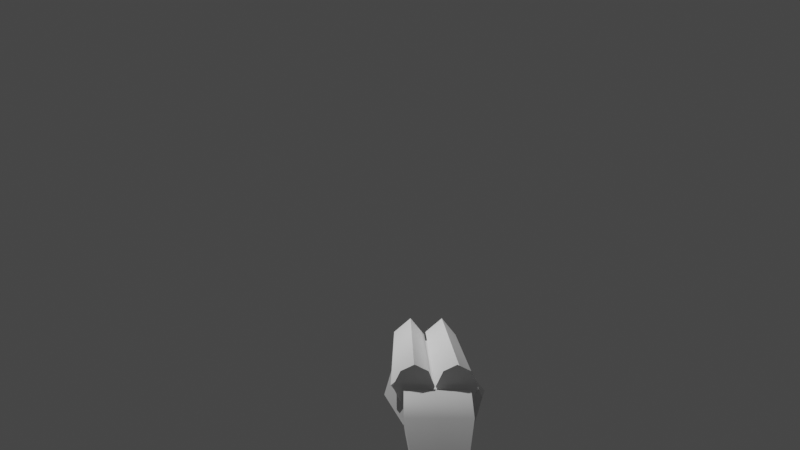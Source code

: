 # Source: dbarrel.blend  (saved by Blender 3.3.6; exported with 4.5.12 LTS)
import bpy
from mathutils import Matrix  # noqa: F401  (used for matrix-valued properties, if any)

bpy.ops.wm.read_factory_settings(use_empty=True)
scene = bpy.context.scene
scene.name = 'Scene'

# ---- collections
col_collection = bpy.data.collections.new('Collection'); scene.collection.children.link(col_collection)

# ---- materials (node trees are filled in below, after node groups)
mat_material = bpy.data.materials.new('Material')
mat_material.alpha_threshold = 0.0
mat_material.use_transparent_shadow = False
mat_material.roughness = 0.5
mat_material.line_color = (0.0, 0.0, 0.0, 1.0)

# ---- node groups
ng_auto_smooth = bpy.data.node_groups.new('Auto Smooth', 'GeometryNodeTree')
_s = ng_auto_smooth.interface.new_socket(name='Geometry', in_out='OUTPUT', socket_type='NodeSocketGeometry')
_s = ng_auto_smooth.interface.new_socket(name='Geometry', in_out='INPUT', socket_type='NodeSocketGeometry')
_s = ng_auto_smooth.interface.new_socket(name='Angle', in_out='INPUT', socket_type='NodeSocketFloat')
_s.subtype = 'ANGLE'
_s.min_value = 0.0
_s.max_value = 3.142
ng_auto_smooth.is_modifier = True
_N = ng_auto_smooth.nodes; _L = ng_auto_smooth.links
n0 = _N.new('NodeGroupOutput'); n0.name = 'Group Output'; n0.location = (480, -100)
n1 = _N.new('NodeGroupInput'); n1.name = 'Group Input'; n1.location = (-420, -300)
n2 = _N.new('NodeGroupInput'); n2.name = 'Group Input.001'; n2.location = (-60, -100)
n3 = _N.new('GeometryNodeSetShadeSmooth'); n3.name = 'Set Shade Smooth'; n3.location = (120, -100)
n3.domain = 'EDGE'
n4 = _N.new('GeometryNodeSetShadeSmooth'); n4.name = 'Set Shade Smooth.001'; n4.location = (300, -100)
n5 = _N.new('GeometryNodeInputMeshEdgeAngle'); n5.name = 'Edge Angle'; n5.location = (-420, -220)
n6 = _N.new('GeometryNodeInputEdgeSmooth'); n6.name = 'Is Edge Smooth'; n6.location = (-60, -160)
n7 = _N.new('GeometryNodeInputShadeSmooth'); n7.name = 'Is Face Smooth'; n7.location = (-240, -340)
n8 = _N.new('FunctionNodeBooleanMath'); n8.name = 'Boolean Math'; n8.location = (-60, -220)
n9 = _N.new('FunctionNodeCompare'); n9.name = 'Compare'; n9.location = (-240, -180)
n9.operation = 'LESS_EQUAL'
_L.new(n5.outputs[0], n9.inputs[0])
_L.new(n4.outputs[0], n0.inputs[0])
_L.new(n1.outputs[1], n9.inputs[1])
_L.new(n9.outputs[0], n8.inputs[0])
_L.new(n7.outputs[0], n8.inputs[1])
_L.new(n2.outputs[0], n3.inputs[0])
_L.new(n6.outputs[0], n3.inputs[1])
_L.new(n3.outputs[0], n4.inputs[0])
_L.new(n8.outputs[0], n3.inputs[2])
n0.is_active_output = True

# ---- material node trees
mat_material.use_nodes = True; mat_material.node_tree.nodes.clear()
_N = mat_material.node_tree.nodes; _L = mat_material.node_tree.links
n0 = _N.new('ShaderNodeOutputMaterial'); n0.name = 'Material Output'; n0.location = (300, 300)
n1 = _N.new('ShaderNodeBsdfPrincipled'); n1.name = 'Principled BSDF'; n1.location = (10, 300)
n1.distribution = 'GGX'
n1.subsurface_method = 'RANDOM_WALK_SKIN'
n1.inputs[3].default_value = 1.45
n1.inputs[27].default_value = (0.0, 0.0, 0.0, 1.0)
n1.inputs[28].default_value = 1.0
_L.new(n1.outputs[0], n0.inputs[0])
n0.is_active_output = True

# ---- world
world_world = bpy.data.worlds.new('World'); scene.world = world_world
world_world.use_nodes = True; world_world.node_tree.nodes.clear()
_N = world_world.node_tree.nodes; _L = world_world.node_tree.links
n0 = _N.new('ShaderNodeOutputWorld'); n0.name = 'World Output'; n0.location = (300, 300)
n1 = _N.new('ShaderNodeBackground'); n1.name = 'Background'; n1.location = (10, 300)
n1.inputs[0].default_value = (0.05088, 0.05088, 0.05088, 1.0)
_L.new(n1.outputs[0], n0.inputs[0])
n0.is_active_output = True
world_world.color = (0.05088, 0.05088, 0.05088)
world_world.use_sun_shadow = False
world_world.sun_shadow_jitter_overblur = 0.0

# ---- cameras
cam_camera = bpy.data.cameras.new('Camera')
cam_camera.clip_end = 100.0
cam_camera.lens = 36.8
cam_camera.ortho_scale = 7.314

# ---- lights
light_light = bpy.data.lights.new('Light', 'POINT')
light_light.transmission_factor = 0.0
light_light.energy = 1000.0
light_light.shadow_soft_size = 0.1
light_light.shadow_maximum_resolution = 0.006
light_light.use_absolute_resolution = True

# ---- meshes
me_cube = bpy.data.meshes.new('Cube')
me_cube.from_pydata([(5.048, 0.1595, 0.8131), (-0.3716, 0.0994, 0.4363), (5.048, -0.9399, 0.8131), (-0.6122, -1.0, 0.428), (-0.3918, 0.0994, 1.0), (-1.925, -0.1551, -0.4112), (-0.3918, -1.0, 1.0), (-1.925, -0.7399, -0.4112), (-1.925, -0.4503, -0.4112), (-1.0, -1.0, 0.7327), (-1.0, 0.0994, 0.7327), (-0.3918, -0.4503, 1.0), (-1.0, -0.4503, 0.7327), (5.08, 0.1295, 0.6334), (5.08, -0.9699, 0.6334), (5.048, -0.3902, 0.8131), (-0.6113, -0.4503, 0.1541), (5.08, -0.4202, 0.6334), (1.973, 0.4641, 0.3456), (2.314, -1.484, 0.3398), (-0.6113, -0.1755, 0.1541), (-0.6113, -0.7252, 0.1541), (5.08, -0.6951, 0.6334), (5.08, -0.1454, 0.6334), (2.541, -0.4353, 0.03343), (2.541, -0.1604, 0.03343), (2.541, -0.7101, 0.03343)], [], [(0, 4, 11, 6, 2, 15), (3, 19, 14, 2, 6, 9, 7), (12, 11, 4, 10), (5, 1, 20, 16, 21, 3, 7, 8), (17, 15, 2, 14, 22), (5, 10, 4, 0, 13, 18, 1), (8, 12, 10, 5), (7, 9, 12, 8), (9, 6, 11, 12), (26, 22, 14, 19), (25, 23, 17, 24), (13, 0, 15, 17, 23), (20, 25, 24, 16), (1, 18, 25, 20), (18, 13, 23, 25), (21, 26, 19, 3), (16, 24, 26, 21), (24, 17, 22, 26)])
me_cube.polygons.foreach_set('use_smooth', [True] * 18)
_uv = me_cube.uv_layers.new(name='UVMap')
_uv.uv.foreach_set('vector', [0.625, 0.5, 0.875, 0.5, 0.875, 0.625, 0.875, 0.75, 0.625, 0.75, 0.625, 0.625, 0.375, 0.75, 0.4375, 0.75, 0.5, 0.75, 0.625, 0.75, 0.625, 1.0, 0.5, 1.0, 0.375, 1.0, 0.5, 0.125, 0.625, 0.125, 0.625, 0.25, 0.5, 0.25, 0.125, 0.5, 0.375, 0.5, 0.375, 0.5625, 0.375, 0.625, 0.375, 0.6875, 0.375, 0.75, 0.125, 0.75, 0.125, 0.625, 0.5, 0.625, 0.625, 0.625, 0.625, 0.75, 0.5, 0.75, 0.5, 0.6875, 0.375, 0.25, 0.5, 0.25, 0.625, 0.25, 0.625, 0.5, 0.5, 0.5, 0.4375, 0.5, 0.375, 0.5, 0.375, 0.125, 0.5, 0.125, 0.5, 0.25, 0.375, 0.25, 0.375, 0.0, 0.5, 0.0, 0.5, 0.125, 0.375, 0.125, 0.5, 0.0, 0.625, 0.0, 0.625, 0.125, 0.5, 0.125, 0.4375, 0.6875, 0.5, 0.6875, 0.5, 0.75, 0.4375, 0.75, 0.4375, 0.5625, 0.5, 0.5625, 0.5, 0.625, 0.4375, 0.625, 0.5, 0.5, 0.625, 0.5, 0.625, 0.625, 0.5, 0.625, 0.5, 0.5625, 0.375, 0.5625, 0.4375, 0.5625, 0.4375, 0.625, 0.375, 0.625, 0.375, 0.5, 0.4375, 0.5, 0.4375, 0.5625, 0.375, 0.5625, 0.4375, 0.5, 0.5, 0.5, 0.5, 0.5625, 0.4375, 0.5625, 0.375, 0.6875, 0.4375, 0.6875, 0.4375, 0.75, 0.375, 0.75, 0.375, 0.625, 0.4375, 0.625, 0.4375, 0.6875, 0.375, 0.6875, 0.4375, 0.625, 0.5, 0.625, 0.5, 0.6875, 0.4375, 0.6875])
me_cube.materials.append(mat_material)
me_cube.use_mirror_vertex_groups = False
me_cube.update()
me_cube_002 = bpy.data.meshes.new('Cube.002')
me_cube_002.from_pydata([(-1.0, -1.0, -1.0), (-1.0, -1.0, 1.0), (-1.0, 1.0, -1.0), (-1.0, 1.0, 1.0), (1.0, -1.0, -1.0), (1.0, -1.0, 1.0), (1.0, 1.0, -1.0), (1.0, 1.0, 1.0)], [], [(0, 1, 3, 2), (2, 3, 7, 6), (6, 7, 5, 4), (4, 5, 1, 0), (2, 6, 4, 0), (7, 3, 1, 5)])
_uv = me_cube_002.uv_layers.new(name='UVMap')
_uv.uv.foreach_set('vector', [0.375, 0.0, 0.625, 0.0, 0.625, 0.25, 0.375, 0.25, 0.375, 0.25, 0.625, 0.25, 0.625, 0.5, 0.375, 0.5, 0.375, 0.5, 0.625, 0.5, 0.625, 0.75, 0.375, 0.75, 0.375, 0.75, 0.625, 0.75, 0.625, 1.0, 0.375, 1.0, 0.125, 0.5, 0.375, 0.5, 0.375, 0.75, 0.125, 0.75, 0.625, 0.5, 0.875, 0.5, 0.875, 0.75, 0.625, 0.75])
me_cube_002.update()
me_cube_003 = bpy.data.meshes.new('Cube.003')
me_cube_003.from_pydata([(-1.0, -1.0, -1.0), (-1.0, -1.0, 1.0), (-1.0, 1.0, -1.0), (-1.0, 1.0, 1.0), (1.0, -1.0, -1.0), (1.0, -1.0, 1.0), (1.0, 1.0, -1.0), (1.0, 1.0, 1.0)], [], [(0, 1, 3, 2), (2, 3, 7, 6), (6, 7, 5, 4), (4, 5, 1, 0), (2, 6, 4, 0), (7, 3, 1, 5)])
_uv = me_cube_003.uv_layers.new(name='UVMap')
_uv.uv.foreach_set('vector', [0.375, 0.0, 0.625, 0.0, 0.625, 0.25, 0.375, 0.25, 0.375, 0.25, 0.625, 0.25, 0.625, 0.5, 0.375, 0.5, 0.375, 0.5, 0.625, 0.5, 0.625, 0.75, 0.375, 0.75, 0.375, 0.75, 0.625, 0.75, 0.625, 1.0, 0.375, 1.0, 0.125, 0.5, 0.375, 0.5, 0.375, 0.75, 0.125, 0.75, 0.625, 0.5, 0.875, 0.5, 0.875, 0.75, 0.625, 0.75])
me_cube_003.update()
me_cube_001 = bpy.data.meshes.new('Cube.001')
me_cube_001.from_pydata([(-1.0, -1.0, -1.0), (-1.0, -1.0, 1.0), (-1.0, 1.0, -1.0), (-1.0, 1.0, 1.0), (1.0, -1.0, -1.0), (1.0, -1.0, 1.0), (1.0, 1.0, -1.0), (1.0, 1.0, 1.0), (-1.0, 0.0, -1.0), (-1.0, -1.434, 0.0), (-1.0, 0.0, 1.433), (-1.0, 1.548, 0.0), (0.0, 1.0, -1.0), (0.0, 1.0, 1.0), (1.0, 1.548, 0.0), (1.0, 0.0, -1.32), (1.0, 0.0, 1.433), (1.0, -1.434, 0.0), (0.0, -1.0, -1.0), (0.0, -1.0, 1.0), (0.0, 0.0, 1.433), (0.0, 0.0, -1.32), (0.0, -1.434, 0.0), (1.0, 0.0, 0.0), (0.0, 1.548, 0.0), (-1.0, 0.0, 0.0)], [], [(25, 10, 3, 11), (24, 13, 7, 14), (23, 16, 5, 17), (22, 19, 1, 9), (21, 15, 4, 18), (20, 10, 1, 19), (16, 20, 19, 5), (7, 13, 20, 16), (13, 3, 10, 20), (8, 21, 18, 0), (2, 12, 21, 8), (12, 6, 15, 21), (18, 22, 9, 0), (4, 17, 22, 18), (17, 5, 19, 22), (15, 23, 17, 4), (6, 14, 23, 15), (14, 7, 16, 23), (12, 24, 14, 6), (2, 11, 24, 12), (11, 3, 13, 24), (8, 25, 11, 2), (0, 9, 25, 8), (9, 1, 10, 25)])
_uv = me_cube_001.uv_layers.new(name='UVMap')
_uv.uv.foreach_set('vector', [0.5, 0.125, 0.625, 0.125, 0.625, 0.25, 0.5, 0.25, 0.5, 0.375, 0.625, 0.375, 0.625, 0.5, 0.5, 0.5, 0.5, 0.625, 0.625, 0.625, 0.625, 0.75, 0.5, 0.75, 0.5, 0.875, 0.625, 0.875, 0.625, 1.0, 0.5, 1.0, 0.25, 0.625, 0.375, 0.625, 0.375, 0.75, 0.25, 0.75, 0.75, 0.625, 0.875, 0.625, 0.875, 0.75, 0.75, 0.75, 0.625, 0.625, 0.75, 0.625, 0.75, 0.75, 0.625, 0.75, 0.625, 0.5, 0.75, 0.5, 0.75, 0.625, 0.625, 0.625, 0.75, 0.5, 0.875, 0.5, 0.875, 0.625, 0.75, 0.625, 0.125, 0.625, 0.25, 0.625, 0.25, 0.75, 0.125, 0.75, 0.125, 0.5, 0.25, 0.5, 0.25, 0.625, 0.125, 0.625, 0.25, 0.5, 0.375, 0.5, 0.375, 0.625, 0.25, 0.625, 0.375, 0.875, 0.5, 0.875, 0.5, 1.0, 0.375, 1.0, 0.375, 0.75, 0.5, 0.75, 0.5, 0.875, 0.375, 0.875, 0.5, 0.75, 0.625, 0.75, 0.625, 0.875, 0.5, 0.875, 0.375, 0.625, 0.5, 0.625, 0.5, 0.75, 0.375, 0.75, 0.375, 0.5, 0.5, 0.5, 0.5, 0.625, 0.375, 0.625, 0.5, 0.5, 0.625, 0.5, 0.625, 0.625, 0.5, 0.625, 0.375, 0.375, 0.5, 0.375, 0.5, 0.5, 0.375, 0.5, 0.375, 0.25, 0.5, 0.25, 0.5, 0.375, 0.375, 0.375, 0.5, 0.25, 0.625, 0.25, 0.625, 0.375, 0.5, 0.375, 0.375, 0.125, 0.5, 0.125, 0.5, 0.25, 0.375, 0.25, 0.375, 0.0, 0.5, 0.0, 0.5, 0.125, 0.375, 0.125, 0.5, 0.0, 0.625, 0.0, 0.625, 0.125, 0.5, 0.125])
me_cube_001.update()
me_cube_004 = bpy.data.meshes.new('Cube.004')
me_cube_004.from_pydata([(-1.0, -1.0, -1.0), (-1.0, -1.0, 1.0), (-1.0, 1.0, -1.0), (-1.0, 1.0, 1.0), (1.0, -1.0, -1.0), (1.0, -1.0, 1.0), (1.0, 1.0, -1.0), (1.0, 1.0, 1.0), (-1.0, 0.0, -1.0), (-1.0, -1.434, 0.0), (-1.0, 0.0, 1.433), (-1.0, 1.548, 0.0), (0.0, 1.0, -1.0), (0.0, 1.0, 1.0), (1.0, 1.548, 0.0), (1.0, 0.0, -1.32), (1.0, 0.0, 1.433), (1.0, -1.434, 0.0), (0.0, -1.0, -1.0), (0.0, -1.0, 1.0), (0.0, 0.0, 1.433), (0.0, 0.0, -1.32), (0.0, -1.434, 0.0), (1.0, 0.0, 0.0), (0.0, 1.548, 0.0), (-1.0, 0.0, 0.0)], [], [(25, 10, 3, 11), (24, 13, 7, 14), (23, 16, 5, 17), (22, 19, 1, 9), (21, 15, 4, 18), (20, 10, 1, 19), (16, 20, 19, 5), (7, 13, 20, 16), (13, 3, 10, 20), (8, 21, 18, 0), (2, 12, 21, 8), (12, 6, 15, 21), (18, 22, 9, 0), (4, 17, 22, 18), (17, 5, 19, 22), (15, 23, 17, 4), (6, 14, 23, 15), (14, 7, 16, 23), (12, 24, 14, 6), (2, 11, 24, 12), (11, 3, 13, 24), (8, 25, 11, 2), (0, 9, 25, 8), (9, 1, 10, 25)])
_uv = me_cube_004.uv_layers.new(name='UVMap')
_uv.uv.foreach_set('vector', [0.5, 0.125, 0.625, 0.125, 0.625, 0.25, 0.5, 0.25, 0.5, 0.375, 0.625, 0.375, 0.625, 0.5, 0.5, 0.5, 0.5, 0.625, 0.625, 0.625, 0.625, 0.75, 0.5, 0.75, 0.5, 0.875, 0.625, 0.875, 0.625, 1.0, 0.5, 1.0, 0.25, 0.625, 0.375, 0.625, 0.375, 0.75, 0.25, 0.75, 0.75, 0.625, 0.875, 0.625, 0.875, 0.75, 0.75, 0.75, 0.625, 0.625, 0.75, 0.625, 0.75, 0.75, 0.625, 0.75, 0.625, 0.5, 0.75, 0.5, 0.75, 0.625, 0.625, 0.625, 0.75, 0.5, 0.875, 0.5, 0.875, 0.625, 0.75, 0.625, 0.125, 0.625, 0.25, 0.625, 0.25, 0.75, 0.125, 0.75, 0.125, 0.5, 0.25, 0.5, 0.25, 0.625, 0.125, 0.625, 0.25, 0.5, 0.375, 0.5, 0.375, 0.625, 0.25, 0.625, 0.375, 0.875, 0.5, 0.875, 0.5, 1.0, 0.375, 1.0, 0.375, 0.75, 0.5, 0.75, 0.5, 0.875, 0.375, 0.875, 0.5, 0.75, 0.625, 0.75, 0.625, 0.875, 0.5, 0.875, 0.375, 0.625, 0.5, 0.625, 0.5, 0.75, 0.375, 0.75, 0.375, 0.5, 0.5, 0.5, 0.5, 0.625, 0.375, 0.625, 0.5, 0.5, 0.625, 0.5, 0.625, 0.625, 0.5, 0.625, 0.375, 0.375, 0.5, 0.375, 0.5, 0.5, 0.375, 0.5, 0.375, 0.25, 0.5, 0.25, 0.5, 0.375, 0.375, 0.375, 0.5, 0.25, 0.625, 0.25, 0.625, 0.375, 0.5, 0.375, 0.375, 0.125, 0.5, 0.125, 0.5, 0.25, 0.375, 0.25, 0.375, 0.0, 0.5, 0.0, 0.5, 0.125, 0.375, 0.125, 0.5, 0.0, 0.625, 0.0, 0.625, 0.125, 0.5, 0.125])
me_cube_004.update()

# ---- objects
ob_cube = bpy.data.objects.new('Cube', me_cube)
ob_light = bpy.data.objects.new('Light', light_light)
ob_camera = bpy.data.objects.new('Camera', cam_camera)
ob_cube_002 = bpy.data.objects.new('Cube.002', me_cube_002)
ob_cube_001 = bpy.data.objects.new('Cube.001', me_cube_003)
ob_cube_003 = bpy.data.objects.new('Cube.003', me_cube_001)
ob_cube_004 = bpy.data.objects.new('Cube.004', me_cube_004)

# ---- transforms, parenting, visibility, modifiers, constraints
ob_cube.location = (0.4905, -0.4689, 0.3077)
ob_cube.rotation_euler = (0.0, 0.09779, 0.001784)
ob_cube.scale = (0.7212, 0.7212, 0.7212)
ob_cube.lock_rotations_4d = False
ob_cube.empty_display_type = 'ARROWS'
ob_cube.lineart.crease_threshold = 0.0
_m = ob_cube.modifiers.new('Auto Smooth', 'NODES')
_m.node_group = ng_auto_smooth
_gi = [s.identifier for s in ng_auto_smooth.interface.items_tree if s.item_type == 'SOCKET' and s.in_out == 'INPUT']
_m[_gi[1]] = 0.5236  # Angle
ob_light.location = (4.076, 1.005, 5.904)
ob_light.rotation_euler = (0.6503, 0.05522, 1.866)
ob_light.lock_rotations_4d = False
ob_light.empty_display_type = 'ARROWS'
ob_light.color = (0.0, 0.0, 0.0, 0.0)
ob_light.lineart.crease_threshold = 0.0
ob_camera.location = (-8.902, -0.3946, 4.326)
ob_camera.rotation_euler = (1.429, -0.001505, -1.566)
ob_camera.lock_rotations_4d = False
ob_camera.empty_display_type = 'ARROWS'
ob_camera.color = (0.0, 0.0, 0.0, 0.0)
ob_camera.display_type = 'WIRE'
ob_camera.lineart.crease_threshold = 0.0
ob_cube_002.location = (2.595, -1.033, 0.7731)
ob_cube_002.rotation_euler = (0.8727, 0.1259, 0.001784)
ob_cube_002.scale = (2.167, 0.1825, 0.1825)
ob_cube_001.location = (2.594, -0.4963, 0.7731)
ob_cube_001.rotation_euler = (0.8727, 0.1259, 0.001784)
ob_cube_001.scale = (2.167, 0.1825, 0.1825)
ob_cube_003.location = (0.4015, -0.5266, 1.071)
ob_cube_003.rotation_euler = (0.0, 0.3061, 0.0)
ob_cube_003.scale = (0.01529, 0.1671, 0.1777)
ob_cube_004.location = (0.4015, -1.035, 1.071)
ob_cube_004.rotation_euler = (0.0, 0.3061, 0.0)
ob_cube_004.scale = (0.01529, 0.1671, 0.1777)

# ---- collection membership
col_collection.objects.link(ob_cube)
col_collection.objects.link(ob_light)
col_collection.objects.link(ob_camera)
col_collection.objects.link(ob_cube_002)
col_collection.objects.link(ob_cube_001)
col_collection.objects.link(ob_cube_003)
col_collection.objects.link(ob_cube_004)

# ---- scene / render settings (as saved in the file)
scene.camera = ob_camera
scene.frame_start = 1; scene.frame_end = 250; scene.frame_set(1)
scene.render.engine = 'BLENDER_EEVEE_NEXT'
scene.cycles.sampling_pattern = 'TABULATED_SOBOL'
scene.cycles.use_light_tree = False
scene.view_settings.view_transform = 'Filmic'
bpy.context.view_layer.update()
